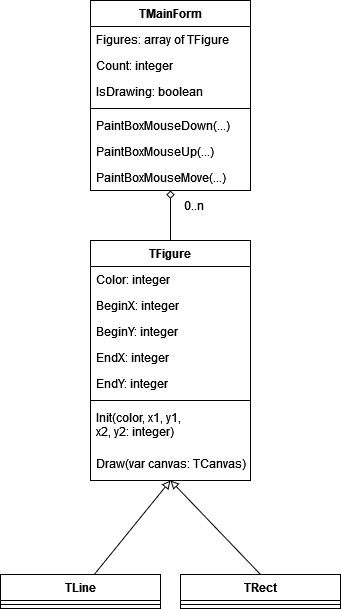

The diagram above was exported from draw.io. Its source (the exported page's mxGraphModel, read from the mxfile embedded in the PNG):
<mxGraphModel dx="1434" dy="754" grid="1" gridSize="10" guides="1" tooltips="1" connect="1" arrows="1" fold="1" page="1" pageScale="1" pageWidth="827" pageHeight="1169" math="0" shadow="0">
  <root>
    <mxCell id="0" />
    <mxCell id="1" parent="0" />
    <mxCell id="13D2h4HyZrpI6-3T9Oot-15" value="TMainForm" style="swimlane;fontStyle=1;align=center;verticalAlign=top;childLayout=stackLayout;horizontal=1;startSize=26;horizontalStack=0;resizeParent=1;resizeParentMax=0;resizeLast=0;collapsible=1;marginBottom=0;" vertex="1" parent="1">
      <mxGeometry x="310" y="150" width="160" height="190" as="geometry" />
    </mxCell>
    <mxCell id="13D2h4HyZrpI6-3T9Oot-26" value="Figures: array of TFigure" style="text;strokeColor=none;fillColor=none;align=left;verticalAlign=top;spacingLeft=4;spacingRight=4;overflow=hidden;rotatable=0;points=[[0,0.5],[1,0.5]];portConstraint=eastwest;" vertex="1" parent="13D2h4HyZrpI6-3T9Oot-15">
      <mxGeometry y="26" width="160" height="26" as="geometry" />
    </mxCell>
    <mxCell id="13D2h4HyZrpI6-3T9Oot-25" value="Count: integer" style="text;strokeColor=none;fillColor=none;align=left;verticalAlign=top;spacingLeft=4;spacingRight=4;overflow=hidden;rotatable=0;points=[[0,0.5],[1,0.5]];portConstraint=eastwest;" vertex="1" parent="13D2h4HyZrpI6-3T9Oot-15">
      <mxGeometry y="52" width="160" height="26" as="geometry" />
    </mxCell>
    <mxCell id="13D2h4HyZrpI6-3T9Oot-27" value="IsDrawing: boolean" style="text;strokeColor=none;fillColor=none;align=left;verticalAlign=top;spacingLeft=4;spacingRight=4;overflow=hidden;rotatable=0;points=[[0,0.5],[1,0.5]];portConstraint=eastwest;" vertex="1" parent="13D2h4HyZrpI6-3T9Oot-15">
      <mxGeometry y="78" width="160" height="26" as="geometry" />
    </mxCell>
    <mxCell id="13D2h4HyZrpI6-3T9Oot-17" value="" style="line;strokeWidth=1;fillColor=none;align=left;verticalAlign=middle;spacingTop=-1;spacingLeft=3;spacingRight=3;rotatable=0;labelPosition=right;points=[];portConstraint=eastwest;strokeColor=inherit;" vertex="1" parent="13D2h4HyZrpI6-3T9Oot-15">
      <mxGeometry y="104" width="160" height="8" as="geometry" />
    </mxCell>
    <mxCell id="13D2h4HyZrpI6-3T9Oot-23" value="PaintBoxMouseDown(...)" style="text;strokeColor=none;fillColor=none;align=left;verticalAlign=top;spacingLeft=4;spacingRight=4;overflow=hidden;rotatable=0;points=[[0,0.5],[1,0.5]];portConstraint=eastwest;" vertex="1" parent="13D2h4HyZrpI6-3T9Oot-15">
      <mxGeometry y="112" width="160" height="26" as="geometry" />
    </mxCell>
    <mxCell id="13D2h4HyZrpI6-3T9Oot-18" value="PaintBoxMouseUp(...)" style="text;strokeColor=none;fillColor=none;align=left;verticalAlign=top;spacingLeft=4;spacingRight=4;overflow=hidden;rotatable=0;points=[[0,0.5],[1,0.5]];portConstraint=eastwest;" vertex="1" parent="13D2h4HyZrpI6-3T9Oot-15">
      <mxGeometry y="138" width="160" height="26" as="geometry" />
    </mxCell>
    <mxCell id="13D2h4HyZrpI6-3T9Oot-24" value="PaintBoxMouseMove(...)" style="text;strokeColor=none;fillColor=none;align=left;verticalAlign=top;spacingLeft=4;spacingRight=4;overflow=hidden;rotatable=0;points=[[0,0.5],[1,0.5]];portConstraint=eastwest;" vertex="1" parent="13D2h4HyZrpI6-3T9Oot-15">
      <mxGeometry y="164" width="160" height="26" as="geometry" />
    </mxCell>
    <mxCell id="13D2h4HyZrpI6-3T9Oot-32" style="edgeStyle=orthogonalEdgeStyle;rounded=0;orthogonalLoop=1;jettySize=auto;html=1;startArrow=none;startFill=0;endArrow=diamond;endFill=0;exitX=0.5;exitY=0;exitDx=0;exitDy=0;" edge="1" parent="1" source="13D2h4HyZrpI6-3T9Oot-33">
      <mxGeometry relative="1" as="geometry">
        <mxPoint x="390" y="390" as="sourcePoint" />
        <mxPoint x="390" y="340" as="targetPoint" />
      </mxGeometry>
    </mxCell>
    <mxCell id="13D2h4HyZrpI6-3T9Oot-53" style="rounded=0;orthogonalLoop=1;jettySize=auto;html=1;entryX=0.5;entryY=0;entryDx=0;entryDy=0;startArrow=block;startFill=0;endArrow=none;endFill=0;" edge="1" parent="1" target="13D2h4HyZrpI6-3T9Oot-51">
      <mxGeometry relative="1" as="geometry">
        <mxPoint x="390" y="630" as="sourcePoint" />
      </mxGeometry>
    </mxCell>
    <mxCell id="13D2h4HyZrpI6-3T9Oot-33" value="TFigure" style="swimlane;fontStyle=1;align=center;verticalAlign=top;childLayout=stackLayout;horizontal=1;startSize=26;horizontalStack=0;resizeParent=1;resizeParentMax=0;resizeLast=0;collapsible=1;marginBottom=0;" vertex="1" parent="1">
      <mxGeometry x="310" y="390" width="160" height="240" as="geometry" />
    </mxCell>
    <mxCell id="13D2h4HyZrpI6-3T9Oot-34" value="Color: integer" style="text;strokeColor=none;fillColor=none;align=left;verticalAlign=top;spacingLeft=4;spacingRight=4;overflow=hidden;rotatable=0;points=[[0,0.5],[1,0.5]];portConstraint=eastwest;" vertex="1" parent="13D2h4HyZrpI6-3T9Oot-33">
      <mxGeometry y="26" width="160" height="26" as="geometry" />
    </mxCell>
    <mxCell id="13D2h4HyZrpI6-3T9Oot-38" value="BeginX: integer" style="text;strokeColor=none;fillColor=none;align=left;verticalAlign=top;spacingLeft=4;spacingRight=4;overflow=hidden;rotatable=0;points=[[0,0.5],[1,0.5]];portConstraint=eastwest;" vertex="1" parent="13D2h4HyZrpI6-3T9Oot-33">
      <mxGeometry y="52" width="160" height="26" as="geometry" />
    </mxCell>
    <mxCell id="13D2h4HyZrpI6-3T9Oot-40" value="BeginY: integer" style="text;strokeColor=none;fillColor=none;align=left;verticalAlign=top;spacingLeft=4;spacingRight=4;overflow=hidden;rotatable=0;points=[[0,0.5],[1,0.5]];portConstraint=eastwest;" vertex="1" parent="13D2h4HyZrpI6-3T9Oot-33">
      <mxGeometry y="78" width="160" height="26" as="geometry" />
    </mxCell>
    <mxCell id="13D2h4HyZrpI6-3T9Oot-41" value="EndX: integer" style="text;strokeColor=none;fillColor=none;align=left;verticalAlign=top;spacingLeft=4;spacingRight=4;overflow=hidden;rotatable=0;points=[[0,0.5],[1,0.5]];portConstraint=eastwest;" vertex="1" parent="13D2h4HyZrpI6-3T9Oot-33">
      <mxGeometry y="104" width="160" height="26" as="geometry" />
    </mxCell>
    <mxCell id="13D2h4HyZrpI6-3T9Oot-39" value="EndY: integer" style="text;strokeColor=none;fillColor=none;align=left;verticalAlign=top;spacingLeft=4;spacingRight=4;overflow=hidden;rotatable=0;points=[[0,0.5],[1,0.5]];portConstraint=eastwest;" vertex="1" parent="13D2h4HyZrpI6-3T9Oot-33">
      <mxGeometry y="130" width="160" height="26" as="geometry" />
    </mxCell>
    <mxCell id="13D2h4HyZrpI6-3T9Oot-35" value="" style="line;strokeWidth=1;fillColor=none;align=left;verticalAlign=middle;spacingTop=-1;spacingLeft=3;spacingRight=3;rotatable=0;labelPosition=right;points=[];portConstraint=eastwest;strokeColor=inherit;" vertex="1" parent="13D2h4HyZrpI6-3T9Oot-33">
      <mxGeometry y="156" width="160" height="8" as="geometry" />
    </mxCell>
    <mxCell id="13D2h4HyZrpI6-3T9Oot-36" value="Init(color, x1, y1, &#10;x2, y2: integer)" style="text;strokeColor=none;fillColor=none;align=left;verticalAlign=top;spacingLeft=4;spacingRight=4;overflow=hidden;rotatable=0;points=[[0,0.5],[1,0.5]];portConstraint=eastwest;" vertex="1" parent="13D2h4HyZrpI6-3T9Oot-33">
      <mxGeometry y="164" width="160" height="46" as="geometry" />
    </mxCell>
    <mxCell id="13D2h4HyZrpI6-3T9Oot-42" value="Draw(var canvas: TCanvas)" style="text;strokeColor=none;fillColor=none;align=left;verticalAlign=top;spacingLeft=4;spacingRight=4;overflow=hidden;rotatable=0;points=[[0,0.5],[1,0.5]];portConstraint=eastwest;" vertex="1" parent="13D2h4HyZrpI6-3T9Oot-33">
      <mxGeometry y="210" width="160" height="30" as="geometry" />
    </mxCell>
    <mxCell id="13D2h4HyZrpI6-3T9Oot-37" value="0..n" style="text;html=1;align=center;verticalAlign=middle;resizable=0;points=[];autosize=1;strokeColor=none;fillColor=none;" vertex="1" parent="1">
      <mxGeometry x="393" y="340" width="40" height="30" as="geometry" />
    </mxCell>
    <mxCell id="13D2h4HyZrpI6-3T9Oot-54" style="rounded=0;orthogonalLoop=1;jettySize=auto;html=1;startArrow=none;startFill=0;endArrow=block;endFill=0;" edge="1" parent="1" source="13D2h4HyZrpI6-3T9Oot-47">
      <mxGeometry relative="1" as="geometry">
        <mxPoint x="390" y="630" as="targetPoint" />
      </mxGeometry>
    </mxCell>
    <mxCell id="13D2h4HyZrpI6-3T9Oot-47" value="TLine" style="swimlane;fontStyle=1;align=center;verticalAlign=top;childLayout=stackLayout;horizontal=1;startSize=26;horizontalStack=0;resizeParent=1;resizeParentMax=0;resizeLast=0;collapsible=1;marginBottom=0;" vertex="1" parent="1">
      <mxGeometry x="220" y="724" width="160" height="34" as="geometry" />
    </mxCell>
    <mxCell id="13D2h4HyZrpI6-3T9Oot-49" value="" style="line;strokeWidth=1;fillColor=none;align=left;verticalAlign=middle;spacingTop=-1;spacingLeft=3;spacingRight=3;rotatable=0;labelPosition=right;points=[];portConstraint=eastwest;strokeColor=inherit;" vertex="1" parent="13D2h4HyZrpI6-3T9Oot-47">
      <mxGeometry y="26" width="160" height="8" as="geometry" />
    </mxCell>
    <mxCell id="13D2h4HyZrpI6-3T9Oot-51" value="TRect" style="swimlane;fontStyle=1;align=center;verticalAlign=top;childLayout=stackLayout;horizontal=1;startSize=26;horizontalStack=0;resizeParent=1;resizeParentMax=0;resizeLast=0;collapsible=1;marginBottom=0;" vertex="1" parent="1">
      <mxGeometry x="400" y="724" width="160" height="34" as="geometry" />
    </mxCell>
    <mxCell id="13D2h4HyZrpI6-3T9Oot-52" value="" style="line;strokeWidth=1;fillColor=none;align=left;verticalAlign=middle;spacingTop=-1;spacingLeft=3;spacingRight=3;rotatable=0;labelPosition=right;points=[];portConstraint=eastwest;strokeColor=inherit;" vertex="1" parent="13D2h4HyZrpI6-3T9Oot-51">
      <mxGeometry y="26" width="160" height="8" as="geometry" />
    </mxCell>
  </root>
</mxGraphModel>